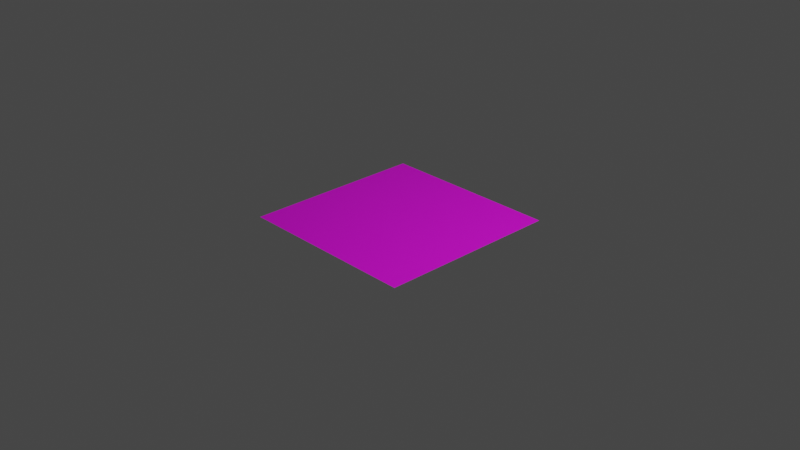 # Source: Texture.blend  (saved by Blender 2.82.7; exported with 4.5.12 LTS)
import bpy
from mathutils import Matrix  # noqa: F401  (used for matrix-valued properties, if any)

bpy.ops.wm.read_factory_settings(use_empty=True)
scene = bpy.context.scene
scene.name = 'Scene'

# ---- collections
col_collection = bpy.data.collections.new('Collection'); scene.collection.children.link(col_collection)
col_collection_2 = bpy.data.collections.new('Collection 2'); scene.collection.children.link(col_collection_2)

# ---- images (referenced by path relative to the original .blend; pixels are not part of the script)
import os
ASSET_DIR = os.environ.get("B2B_ASSET_DIR", "")  # directory of the original .blend (textures are referenced by path, not embedded)
HERE = os.path.dirname(os.path.abspath(__file__))  # packed textures are extracted next to this script under _unpacked/

def load_image(name, relpath, width, height, colorspace="sRGB"):
    """Load a texture the original file referenced (path relative to the .blend, or extracted next to this script)."""
    p = next((c for c in (os.path.join(HERE, relpath), os.path.join(ASSET_DIR, relpath)) if relpath and os.path.exists(c)), "")
    if p:
        img = bpy.data.images.load(p, check_existing=True)
        img.name = name
    else:  # same state as the original file: an image datablock whose file is absent (Cycles renders it pink)
        img = bpy.data.images.new(name, width, height)
        img.source = "FILE"
        img.filepath = "//" + (relpath or name)
    img.colorspace_settings.name = colorspace
    return img
img_wave_001 = load_image('Wave.001', 'Wave.001.png', 1024, 1024, 'sRGB')

# ---- materials (node trees are filled in below, after node groups)
mat_wave = bpy.data.materials.new('Wave')

# ---- material node trees
mat_wave.use_nodes = True; mat_wave.node_tree.nodes.clear()
_N = mat_wave.node_tree.nodes; _L = mat_wave.node_tree.links
n0 = _N.new('ShaderNodeTexCoord'); n0.name = 'Texture Coordinate'; n0.location = (-996, -22)
n1 = _N.new('ShaderNodeOutputMaterial'); n1.name = 'Material Output'; n1.location = (297, 87)
n2 = _N.new('ShaderNodeMapping'); n2.name = 'Mapping'; n2.location = (-796, -5)
n2.width = 240
n3 = _N.new('ShaderNodeBsdfPrincipled'); n3.name = 'Principled BSDF'; n3.location = (7, 87)
n3.distribution = 'GGX'
n3.subsurface_method = 'BURLEY'
n3.inputs[3].default_value = 1.45
n3.inputs[27].default_value = (0.0, 0.0, 0.0, 1.0)
n3.inputs[28].default_value = 1.0
n4 = _N.new('ShaderNodeTexImage'); n4.name = 'Image Texture'; n4.location = (-433, -361)
n4.image = img_wave_001
n5 = _N.new('ShaderNodeTexWave'); n5.name = 'Wave Texture'; n5.location = (-365, -49)
n5.wave_type = 'RINGS'
n5.bands_direction = 'DIAGONAL'
n5.rings_direction = 'SPHERICAL'
n5.wave_profile = 'SAW'
n5.inputs[1].default_value = 7.0
n5.inputs[2].default_value = 21.0
n5.inputs[3].default_value = 4.2
n5.inputs[4].default_value = 2.0
_L.new(n3.outputs[0], n1.inputs[0])
_L.new(n0.outputs[2], n2.inputs[0])
_L.new(n2.outputs[0], n5.inputs[0])
_L.new(n2.outputs[0], n4.inputs[0])
_L.new(n4.outputs[0], n3.inputs[0])
n1.is_active_output = True

# ---- world
world_world = bpy.data.worlds.new('World'); scene.world = world_world
world_world.use_nodes = True; world_world.node_tree.nodes.clear()
_N = world_world.node_tree.nodes; _L = world_world.node_tree.links
n0 = _N.new('ShaderNodeOutputWorld'); n0.name = 'World Output'; n0.location = (300, 300)
n1 = _N.new('ShaderNodeBackground'); n1.name = 'Background'; n1.location = (10, 300)
n1.inputs[0].default_value = (0.05088, 0.05088, 0.05088, 1.0)
_L.new(n1.outputs[0], n0.inputs[0])
n0.is_active_output = True
world_world.color = (0.05088, 0.05088, 0.05088)
world_world.use_sun_shadow = False
world_world.sun_shadow_jitter_overblur = 0.0

# ---- cameras
cam_camera = bpy.data.cameras.new('Camera')
cam_camera.clip_end = 100.0
cam_camera.ortho_scale = 7.314

# ---- lights
light_light = bpy.data.lights.new('Light', 'POINT')
light_light.transmission_factor = 0.0
light_light.energy = 1000.0
light_light.shadow_soft_size = 0.1
light_light.shadow_maximum_resolution = 0.006
light_light.use_absolute_resolution = True

# ---- meshes
me_plane = bpy.data.meshes.new('Plane')
me_plane.from_pydata([(-1.0, -1.0, 0.0), (1.0, -1.0, 0.0), (-1.0, 1.0, 0.0), (1.0, 1.0, 0.0)], [], [(0, 1, 3, 2)])
_uv = me_plane.uv_layers.new(name='UVMap')
_uv.uv.foreach_set('vector', [0.0, 0.0, 1.0, 0.0, 1.0, 1.0, 0.0, 1.0])
me_plane.materials.append(mat_wave)
me_plane.use_remesh_fix_poles = True
me_plane.use_remesh_preserve_attributes = False
me_plane.use_mirror_vertex_groups = False
me_plane.update()

# ---- objects
ob_light = bpy.data.objects.new('Light', light_light)
ob_camera = bpy.data.objects.new('Camera', cam_camera)
ob_plane = bpy.data.objects.new('Plane', me_plane)

# ---- transforms, parenting, visibility, modifiers, constraints
ob_light.location = (4.076, 1.005, 5.904)
ob_light.rotation_euler = (0.6503, 0.05522, 1.866)
ob_light.lock_rotations_4d = False
ob_light.empty_display_type = 'ARROWS'
ob_light.color = (0.0, 0.0, 0.0, 0.0)
ob_light.lineart.crease_threshold = 0.0
ob_camera.location = (7.359, -6.926, 4.958)
ob_camera.rotation_euler = (1.109, 0.0, 0.8149)
ob_camera.lock_rotations_4d = False
ob_camera.empty_display_type = 'ARROWS'
ob_camera.color = (0.0, 0.0, 0.0, 0.0)
ob_camera.display_type = 'WIRE'
ob_camera.lineart.crease_threshold = 0.0
ob_plane.location = (0.0, 0.0, 0.0)
ob_plane.lineart.crease_threshold = 0.0

# ---- collection membership
col_collection.objects.link(ob_light)
col_collection.objects.link(ob_camera)
col_collection.objects.link(ob_plane)

# ---- scene / render settings (as saved in the file)
scene.camera = ob_camera
scene.frame_start = 1; scene.frame_end = 250; scene.frame_set(1)
scene.render.engine = 'CYCLES'
scene.cycles.use_denoising = False
scene.cycles.samples = 128
scene.cycles.sampling_pattern = 'TABULATED_SOBOL'
scene.cycles.use_adaptive_sampling = False
scene.cycles.use_light_tree = False
scene.cycles.bake_type = 'DIFFUSE'
scene.view_settings.view_transform = 'Filmic'
bpy.context.view_layer.update()
